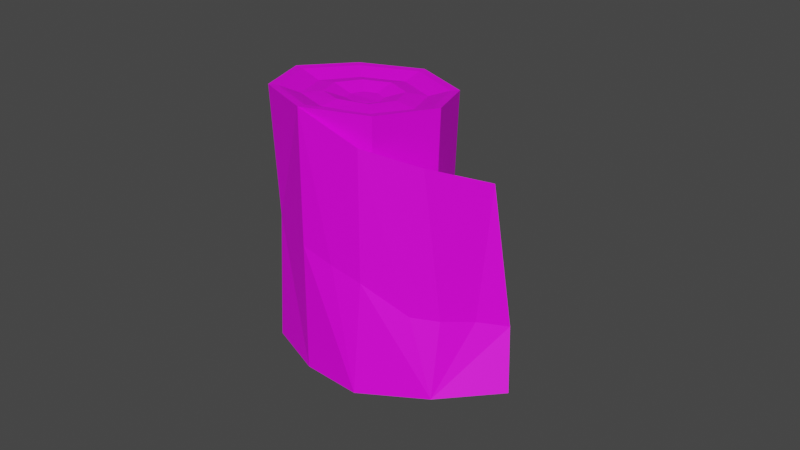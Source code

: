# Source: Bandage.blend  (saved by Blender 3.0.42; exported with 4.5.12 LTS)
import bpy
from mathutils import Matrix  # noqa: F401  (used for matrix-valued properties, if any)

bpy.ops.wm.read_factory_settings(use_empty=True)
scene = bpy.context.scene
scene.name = 'Scene'

# ---- collections
col_collection = bpy.data.collections.new('Collection'); scene.collection.children.link(col_collection)

# ---- images (referenced by path relative to the original .blend; pixels are not part of the script)
import os
ASSET_DIR = os.environ.get("B2B_ASSET_DIR", "")  # directory of the original .blend (textures are referenced by path, not embedded)
HERE = os.path.dirname(os.path.abspath(__file__))  # packed textures are extracted next to this script under _unpacked/

def load_image(name, relpath, width, height, colorspace="sRGB"):
    """Load a texture the original file referenced (path relative to the .blend, or extracted next to this script)."""
    p = next((c for c in (os.path.join(HERE, relpath), os.path.join(ASSET_DIR, relpath)) if relpath and os.path.exists(c)), "")
    if p:
        img = bpy.data.images.load(p, check_existing=True)
        img.name = name
    else:  # same state as the original file: an image datablock whose file is absent (Cycles renders it pink)
        img = bpy.data.images.new(name, width, height)
        img.source = "FILE"
        img.filepath = "//" + (relpath or name)
    img.colorspace_settings.name = colorspace
    return img
img_t_pallet_png = load_image('T_Pallet.png', 'T_Pallet.png', 1024, 1024, 'sRGB')

# ---- materials (node trees are filled in below, after node groups)
mat_material = bpy.data.materials.new('Material')
mat_material.alpha_threshold = 0.0
mat_material.use_transparent_shadow = False
mat_material.line_color = (0.0, 0.0, 0.0, 1.0)

# ---- material node trees
mat_material.use_nodes = True; mat_material.node_tree.nodes.clear()
_N = mat_material.node_tree.nodes; _L = mat_material.node_tree.links
n0 = _N.new('ShaderNodeOutputMaterial'); n0.name = 'Material Output'; n0.location = (300, 300)
n1 = _N.new('ShaderNodeBsdfPrincipled'); n1.name = 'Principled BSDF'; n1.location = (10, 300)
n1.distribution = 'GGX'
n1.subsurface_method = 'BURLEY'
n1.inputs[2].default_value = 0.6427
n1.inputs[3].default_value = 1.45
n1.inputs[13].default_value = 0.2276
n1.inputs[27].default_value = (0.0, 0.0, 0.0, 1.0)
n1.inputs[28].default_value = 1.0
n2 = _N.new('ShaderNodeTexCoord'); n2.name = 'Texture Coordinate'; n2.location = (-643, 194)
n3 = _N.new('ShaderNodeTexImage'); n3.name = 'Image Texture'; n3.location = (-337, 140)
n3.image = img_t_pallet_png
_L.new(n1.outputs[0], n0.inputs[0])
_L.new(n2.outputs[2], n3.inputs[0])
_L.new(n2.outputs[1], n1.inputs[5])
_L.new(n3.outputs[1], n1.inputs[4])
_L.new(n3.outputs[0], n1.inputs[0])
n0.is_active_output = True

# ---- world
world_world = bpy.data.worlds.new('World'); scene.world = world_world
world_world.use_nodes = True; world_world.node_tree.nodes.clear()
_N = world_world.node_tree.nodes; _L = world_world.node_tree.links
n0 = _N.new('ShaderNodeOutputWorld'); n0.name = 'World Output'; n0.location = (300, 300)
n1 = _N.new('ShaderNodeBackground'); n1.name = 'Background'; n1.location = (10, 300)
n1.inputs[0].default_value = (0.05088, 0.05088, 0.05088, 1.0)
_L.new(n1.outputs[0], n0.inputs[0])
n0.is_active_output = True
world_world.color = (0.05088, 0.05088, 0.05088)
world_world.use_sun_shadow = False
world_world.sun_shadow_jitter_overblur = 0.0

# ---- meshes
me_cylinder = bpy.data.meshes.new('Cylinder')
me_cylinder.from_pydata([(0.0, 0.02726, 0.0), (-1.124e-10, 0.005157, 0.07752), (0.01928, 0.01928, 0.0), (0.003879, 0.00355, 0.07752), (0.02726, -1.192e-09, 0.0), (0.005486, -0.0003176, 0.07768), (0.01928, -0.01928, 0.0), (0.003879, -0.004172, 0.07801), (-2.383e-09, -0.02726, 0.0), (-1.524e-09, -0.005756, 0.07831), (-0.01928, -0.01928, 0.0), (-0.003879, -0.004172, 0.07801), (-0.02726, 3.251e-10, 0.0), (-0.005486, -0.0003176, 0.07768), (-0.01928, 0.01928, 0.0), (-0.003879, 0.00355, 0.07752), (0.01919, -0.02849, -0.0001298), (0.01798, -0.02369, 0.07464), (0.03838, -0.017, 1.221e-05), (0.03016, -0.01083, 0.0679), (0.05379, -0.0004128, 0.0001773), (0.04113, 0.006757, 0.06041), (0.01928, 0.01895, 0.07897), (-9.681e-19, 0.02693, 0.07897), (0.02726, -0.0001563, 0.08126), (0.01928, -0.01933, 0.08261), (-2.383e-09, -0.02728, 0.08302), (-0.01928, -0.01933, 0.08261), (-0.02726, -0.0001563, 0.08126), (-0.01928, 0.01895, 0.07897), (0.01733, 0.017, 0.07897), (-9.681e-19, 0.02418, 0.07897), (0.02451, -0.0001821, 0.08092), (0.01733, -0.01741, 0.08223), (-2.383e-09, -0.02455, 0.08272), (-0.01733, -0.01741, 0.08223), (-0.02451, -0.0001821, 0.08092), (-0.01733, 0.017, 0.07897), (-1.069e-10, 0.01781, 0.07752), (0.01282, 0.0125, 0.07752), (0.01814, -0.0002384, 0.07873), (0.01282, -0.01299, 0.07974), (-2.106e-09, -0.01825, 0.08033), (-0.01282, -0.01299, 0.07974), (-0.01814, -0.0002384, 0.07873), (-0.01282, 0.0125, 0.07752), (0.00832, 0.007991, 0.07897), (-2.137e-10, 0.01144, 0.07897), (0.01177, -0.0002821, 0.07959), (0.00832, -0.008557, 0.08019), (-1.828e-09, -0.01196, 0.08071), (-0.00832, -0.008557, 0.08019), (-0.01177, -0.0002821, 0.07959), (-0.00832, 0.007991, 0.07897), (-4.598e-19, 0.02573, 0.03953), (0.01815, 0.01821, 0.03953), (0.02566, 0.0001487, 0.04061), (0.01815, -0.01795, 0.04125), (-0.01815, -0.01795, 0.04125), (-0.02566, 0.0001487, 0.04061), (-0.01815, 0.01821, 0.03953), (0.009559, -0.0261, 0.03751), (0.01857, -0.02428, 0.03422), (0.02901, -0.01532, 0.023), (0.03497, -0.008842, 0.02082), (0.04745, 0.008322, 0.01596), (0.04065, 0.0006453, 0.01847), (-2.383e-09, -0.02727, 0.04096)], [], [(54, 23, 22, 55), (55, 22, 24, 56), (56, 24, 25, 57), (6, 57, 25, 26, 67, 8), (8, 67, 58, 10), (58, 27, 28, 59), (3, 1, 15, 13, 11, 9, 7, 5), (59, 28, 29, 60), (60, 29, 23, 54), (0, 2, 4, 6, 8, 10, 12, 14), (26, 61, 62, 17), (17, 63, 64, 19), (19, 64, 66, 21), (21, 66, 65), (18, 63, 62, 16), (16, 61, 67, 8), (31, 30, 22, 23), (30, 32, 24, 22), (32, 33, 25, 24), (33, 34, 26, 25), (34, 35, 27, 26), (35, 36, 28, 27), (36, 37, 29, 28), (37, 31, 23, 29), (38, 39, 30, 31), (39, 40, 32, 30), (40, 41, 33, 32), (41, 42, 34, 33), (42, 43, 35, 34), (43, 44, 36, 35), (44, 45, 37, 36), (45, 38, 31, 37), (53, 47, 38, 45), (52, 53, 45, 44), (51, 52, 44, 43), (50, 51, 43, 42), (49, 50, 42, 41), (48, 49, 41, 40), (46, 48, 40, 39), (47, 46, 39, 38), (1, 3, 46, 47), (3, 5, 48, 46), (5, 7, 49, 48), (7, 9, 50, 49), (9, 11, 51, 50), (11, 13, 52, 51), (13, 15, 53, 52), (15, 1, 47, 53), (14, 60, 54, 0), (12, 59, 60, 14), (10, 58, 59, 12), (4, 56, 57, 6), (2, 55, 56, 4), (0, 54, 55, 2), (66, 64, 18), (65, 66, 18, 20), (62, 61, 16), (62, 63, 17), (58, 67, 26, 27), (64, 63, 18), (67, 61, 26)])
_uv = me_cylinder.uv_layers.new(name='UVMap')
_uv.uv.foreach_set('vector', [0.06464, 0.5511, 0.06443, 0.5509, 0.06452, 0.5507, 0.06481, 0.5509, 0.06481, 0.5509, 0.06452, 0.5507, 0.06454, 0.5505, 0.06503, 0.5507, 0.06503, 0.5507, 0.06454, 0.5505, 0.06442, 0.5503, 0.06543, 0.5503, 0.06565, 0.5515, 0.06543, 0.5503, 0.06442, 0.5503, 0.0637, 0.55, 0.06665, 0.5491, 0.06665, 0.5533, 0.06665, 0.5533, 0.06247, 0.5528, 0.06377, 0.5517, 0.06488, 0.5521, 0.06377, 0.5517, 0.0639, 0.5508, 0.06411, 0.5509, 0.06425, 0.5514, 0.06433, 0.5507, 0.06431, 0.5507, 0.06427, 0.5507, 0.06423, 0.5507, 0.06421, 0.5507, 0.06423, 0.5506, 0.06428, 0.5506, 0.06432, 0.5506, 0.06425, 0.5514, 0.06411, 0.5509, 0.0643, 0.5509, 0.06448, 0.5512, 0.06448, 0.5512, 0.0643, 0.5509, 0.06443, 0.5509, 0.06464, 0.5511, 0.06485, 0.5513, 0.06496, 0.5513, 0.06517, 0.5513, 0.06565, 0.5515, 0.06665, 0.5533, 0.06488, 0.5521, 0.06473, 0.5517, 0.06481, 0.5515, 0.06839, 0.5491, 0.06811, 0.5503, 0.06786, 0.5504, 0.0679, 0.5493, 0.0679, 0.5493, 0.06747, 0.5507, 0.06723, 0.5507, 0.06743, 0.5495, 0.06743, 0.5495, 0.06723, 0.5507, 0.06693, 0.5507, 0.06687, 0.5496, 0.06687, 0.5496, 0.06693, 0.5507, 0.06665, 0.5508, 0.0673, 0.5513, 0.06747, 0.5507, 0.06786, 0.5504, 0.06788, 0.5513, 0.06788, 0.5513, 0.06811, 0.5503, 0.06836, 0.5502, 0.06839, 0.5513, 0.06442, 0.5508, 0.0645, 0.5507, 0.06452, 0.5507, 0.06443, 0.5509, 0.0645, 0.5507, 0.06451, 0.5506, 0.06454, 0.5505, 0.06452, 0.5507, 0.06451, 0.5506, 0.06439, 0.5503, 0.06442, 0.5503, 0.06454, 0.5505, 0.06439, 0.5503, 0.06384, 0.5502, 0.0637, 0.55, 0.06442, 0.5503, 0.06384, 0.5502, 0.06394, 0.5508, 0.0639, 0.5508, 0.0637, 0.55, 0.06394, 0.5508, 0.06412, 0.5509, 0.06411, 0.5509, 0.0639, 0.5508, 0.06412, 0.5509, 0.06429, 0.5509, 0.0643, 0.5509, 0.06411, 0.5509, 0.06429, 0.5509, 0.06442, 0.5508, 0.06443, 0.5509, 0.0643, 0.5509, 0.06439, 0.5508, 0.06445, 0.5507, 0.0645, 0.5507, 0.06442, 0.5508, 0.06445, 0.5507, 0.06445, 0.5506, 0.06451, 0.5506, 0.0645, 0.5507, 0.06445, 0.5506, 0.06434, 0.5504, 0.06439, 0.5503, 0.06451, 0.5506, 0.06434, 0.5504, 0.06405, 0.5504, 0.06384, 0.5502, 0.06439, 0.5503, 0.06405, 0.5504, 0.06403, 0.5507, 0.06394, 0.5508, 0.06384, 0.5502, 0.06403, 0.5507, 0.06415, 0.5508, 0.06412, 0.5509, 0.06394, 0.5508, 0.06415, 0.5508, 0.06428, 0.5509, 0.06429, 0.5509, 0.06412, 0.5509, 0.06428, 0.5509, 0.06439, 0.5508, 0.06442, 0.5508, 0.06429, 0.5509, 0.06428, 0.5508, 0.06435, 0.5508, 0.06439, 0.5508, 0.06428, 0.5509, 0.06419, 0.5508, 0.06428, 0.5508, 0.06428, 0.5509, 0.06415, 0.5508, 0.06412, 0.5507, 0.06419, 0.5508, 0.06415, 0.5508, 0.06403, 0.5507, 0.06416, 0.5505, 0.06412, 0.5507, 0.06403, 0.5507, 0.06405, 0.5504, 0.0643, 0.5505, 0.06416, 0.5505, 0.06405, 0.5504, 0.06434, 0.5504, 0.06438, 0.5506, 0.0643, 0.5505, 0.06434, 0.5504, 0.06445, 0.5506, 0.06439, 0.5507, 0.06438, 0.5506, 0.06445, 0.5506, 0.06445, 0.5507, 0.06435, 0.5508, 0.06439, 0.5507, 0.06445, 0.5507, 0.06439, 0.5508, 0.06431, 0.5507, 0.06433, 0.5507, 0.06439, 0.5507, 0.06435, 0.5508, 0.06433, 0.5507, 0.06432, 0.5506, 0.06438, 0.5506, 0.06439, 0.5507, 0.06432, 0.5506, 0.06428, 0.5506, 0.0643, 0.5505, 0.06438, 0.5506, 0.06428, 0.5506, 0.06423, 0.5506, 0.06416, 0.5505, 0.0643, 0.5505, 0.06423, 0.5506, 0.06421, 0.5507, 0.06412, 0.5507, 0.06416, 0.5505, 0.06421, 0.5507, 0.06423, 0.5507, 0.06419, 0.5508, 0.06412, 0.5507, 0.06423, 0.5507, 0.06427, 0.5507, 0.06428, 0.5508, 0.06419, 0.5508, 0.06427, 0.5507, 0.06431, 0.5507, 0.06435, 0.5508, 0.06428, 0.5508, 0.06481, 0.5515, 0.06448, 0.5512, 0.06464, 0.5511, 0.06485, 0.5513, 0.06473, 0.5517, 0.06425, 0.5514, 0.06448, 0.5512, 0.06481, 0.5515, 0.06488, 0.5521, 0.06377, 0.5517, 0.06425, 0.5514, 0.06473, 0.5517, 0.06517, 0.5513, 0.06503, 0.5507, 0.06543, 0.5503, 0.06565, 0.5515, 0.06496, 0.5513, 0.06481, 0.5509, 0.06503, 0.5507, 0.06517, 0.5513, 0.06485, 0.5513, 0.06464, 0.5511, 0.06481, 0.5509, 0.06496, 0.5513, 0.06693, 0.5507, 0.06723, 0.5507, 0.0673, 0.5513, 0.06665, 0.5508, 0.06693, 0.5507, 0.0673, 0.5513, 0.0667, 0.5513, 0.06786, 0.5504, 0.06811, 0.5503, 0.06788, 0.5513, 0.06786, 0.5504, 0.06747, 0.5507, 0.0679, 0.5493, 0.06377, 0.5517, 0.06247, 0.5528, 0.0637, 0.55, 0.0639, 0.5508, 0.06723, 0.5507, 0.06747, 0.5507, 0.0673, 0.5513, 0.06836, 0.5502, 0.06811, 0.5503, 0.06839, 0.5491])
me_cylinder.materials.append(mat_material)
me_cylinder.use_remesh_fix_poles = True
me_cylinder.use_remesh_preserve_attributes = False
me_cylinder.update()

# ---- objects
ob_bandage = bpy.data.objects.new('Bandage', me_cylinder)

# ---- transforms, parenting, visibility, modifiers, constraints
ob_bandage.location = (0.0, 0.0, 0.0)

# ---- collection membership
col_collection.objects.link(ob_bandage)

# ---- scene / render settings (as saved in the file)
scene.frame_start = 1; scene.frame_end = 250; scene.frame_set(1)
scene.render.engine = 'BLENDER_EEVEE_NEXT'
scene.cycles.use_denoising = False
scene.cycles.samples = 128
scene.cycles.sampling_pattern = 'TABULATED_SOBOL'
scene.cycles.use_adaptive_sampling = False
scene.cycles.use_light_tree = False
scene.view_settings.view_transform = 'Filmic'
bpy.context.view_layer.update()

# ---- added for rendering (the .blend has no active camera and no usable light): camera, sun
cam_auto = bpy.data.cameras.new('AutoCamera')
cam_auto.lens = 50.0
cam_auto.sensor_width = 36.0
cam_auto.clip_end = 1000.0
ob_auto_camera = bpy.data.objects.new('AutoCamera', cam_auto)
scene.collection.objects.link(ob_auto_camera)
ob_auto_camera.location = (0.198308, -0.222667, 0.189483)
ob_auto_camera.rotation_euler = (1.09748, -7.21219e-08, 0.694738)
scene.camera = ob_auto_camera
light_auto_sun = bpy.data.lights.new('AutoSun', 'SUN')
light_auto_sun.energy = 3.0
light_auto_sun.angle = 0.0523599
ob_auto_sun = bpy.data.objects.new('AutoSun', light_auto_sun)
scene.collection.objects.link(ob_auto_sun)
ob_auto_sun.rotation_euler = (0.872665, 0.174533, 0.523599)
bpy.context.view_layer.update()

